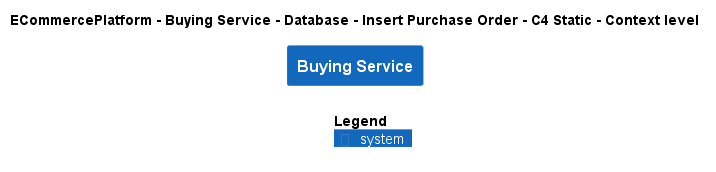

The diagram above was rendered by PlantUML. Its source (embedded in the PNG):
@startuml
!include ..\..\..\..\..\..\..\.c4s\C4_Context.puml

AddElementTag("c4interflow:lifecycle:new", $bgColor=green, $fontColor=#ffffff, $borderColor=green, $shadowing="False")
AddElementTag("c4interflow:lifecycle:changed", $bgColor=orange, $fontColor=#ffffff, $borderColor=orange, $shadowing="False")
AddElementTag("c4interflow:lifecycle:removed", $bgColor=red, $fontColor=#ffffff, $borderColor=red, $shadowing="False")

AddRelTag("c4interflow:lifecycle:new", $textColor=green, $lineColor=green)
AddRelTag("c4interflow:lifecycle:changed", $textColor=orange, $lineColor=orange)
AddRelTag("c4interflow:lifecycle:removed", $textColor=red, $lineColor=red)

SHOW_PERSON_PORTRAIT()
LAYOUT_TOP_DOWN()

skinparam linetype polyline

title ECommercePlatform - Buying Service - Database - Insert Purchase Order - C4 Static - Context level

System(ECommercePlatform.SoftwareSystems.BuyingService, "Buying Service", "")



SHOW_LEGEND()
@enduml